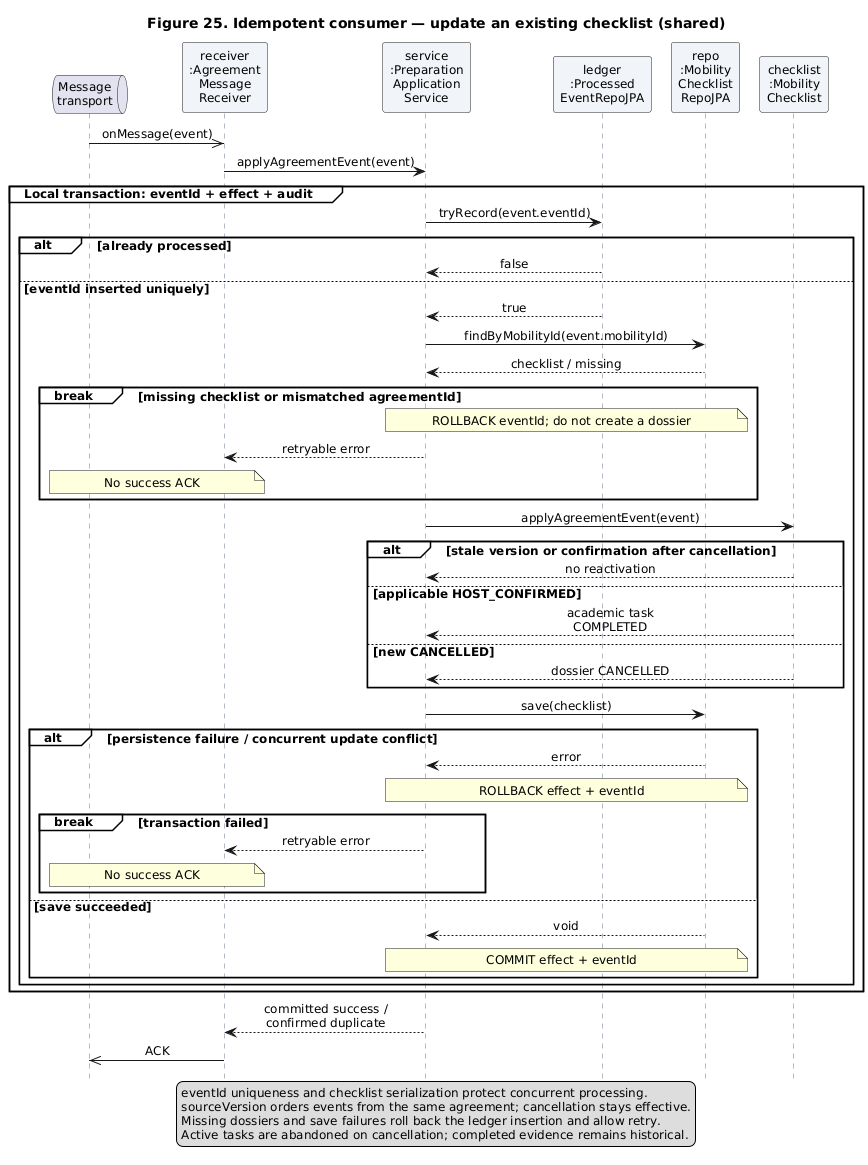

The diagram above was rendered by PlantUML. Its source (embedded in the PNG):
@startuml
skinparam defaultFontName DejaVu Sans
skinparam defaultFontSize 12
skinparam LegendFontSize 12
skinparam shadowing false
skinparam ParticipantPadding 5
skinparam BoxPadding 4
skinparam sequenceMessageAlign center
skinparam maxMessageSize 145
skinparam sequence {
 LifeLineBorderColor #64748B
 ParticipantBackgroundColor #F1F5F9
 GroupBackgroundColor #FFFFFF
 GroupBodyBackgroundColor #FFFFFF
}
hide footbox
title Figure 25. Idempotent consumer — update an existing checklist (shared)
queue "Message\ntransport" as Broker
participant "receiver\n:Agreement\nMessage\nReceiver" as Receiver
participant "service\n:Preparation\nApplication\nService" as Service
participant "ledger\n:Processed\nEventRepoJPA" as Ledger
participant "repo\n:Mobility\nChecklist\nRepoJPA" as Repo
participant "checklist\n:Mobility\nChecklist" as Checklist
Broker ->> Receiver : onMessage(event)
Receiver -> Service : applyAgreementEvent(event)
group Local transaction: eventId + effect + audit
 Service -> Ledger : tryRecord(event.eventId)
 alt already processed
  Ledger --> Service : false
 else eventId inserted uniquely
  Ledger --> Service : true
  Service -> Repo : findByMobilityId(event.mobilityId)
  Repo --> Service : checklist / missing
  break missing checklist or mismatched agreementId
   note over Service, Repo : ROLLBACK eventId; do not create a dossier
   Service --> Receiver : retryable error
   note over Receiver, Broker : No success ACK
  end
!ifdef A4_PANELS
newpage Consumer continued — apply the event and commit
  note over Service, Repo : Event ID reserved and dossier found; continue the same local transaction.
!endif
  Service -> Checklist : applyAgreementEvent(event)
  alt stale version or confirmation after cancellation
   Checklist --> Service : no reactivation
  else applicable HOST_CONFIRMED
   Checklist --> Service : academic task COMPLETED
  else new CANCELLED
   Checklist --> Service : dossier CANCELLED
  end
  Service -> Repo : save(checklist)
  alt persistence failure / concurrent update conflict
   Repo --> Service : error
   note over Service, Repo : ROLLBACK effect + eventId
   break transaction failed
    Service --> Receiver : retryable error
    note over Receiver, Broker : No success ACK
   end
  else save succeeded
   Repo --> Service : void
   note over Service, Repo : COMMIT effect + eventId
  end
 end
end
Service --> Receiver : committed success / confirmed duplicate
Receiver ->> Broker : ACK
legend bottom
 eventId uniqueness and checklist serialization protect concurrent processing.
 sourceVersion orders events from the same agreement; cancellation stays effective.
 Missing dossiers and save failures roll back the ledger insertion and allow retry.
 Active tasks are abandoned on cancellation; completed evidence remains historical.
endlegend
@enduml